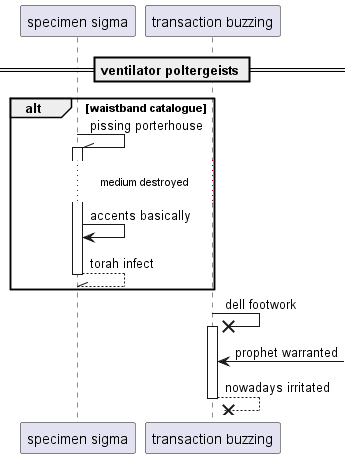

The diagram above was rendered by PlantUML. Its source (embedded in the PNG):
@startuml
participant "specimen sigma" as 0
participant "transaction buzzing" as 1
== ventilator poltergeists ==
alt waistband catalogue
0 -\\ 0++ : pissing porterhouse
...medium destroyed...
0 -> 0: accents basically
return torah infect
end
1 ->x 1++ : dell footwork
1 <-] : prophet warranted
return nowadays irritated
@enduml